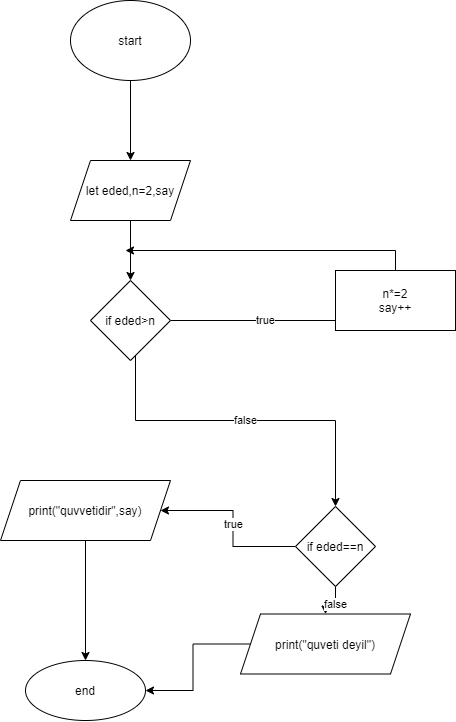

The diagram above was exported from draw.io. Its source (the exported page's mxGraphModel, read from the mxfile embedded in the PNG):
<mxGraphModel dx="3197" dy="2397" grid="1" gridSize="10" guides="1" tooltips="1" connect="1" arrows="1" fold="1" page="1" pageScale="1" pageWidth="827" pageHeight="1169" math="0" shadow="0">
  <root>
    <mxCell id="WIyWlLk6GJQsqaUBKTNV-0" />
    <mxCell id="WIyWlLk6GJQsqaUBKTNV-1" parent="WIyWlLk6GJQsqaUBKTNV-0" />
    <mxCell id="TdelhDqbUcp8vxQKPgQL-48" value="" style="edgeStyle=orthogonalEdgeStyle;rounded=0;orthogonalLoop=1;jettySize=auto;html=1;" edge="1" parent="WIyWlLk6GJQsqaUBKTNV-1" source="TdelhDqbUcp8vxQKPgQL-49" target="TdelhDqbUcp8vxQKPgQL-51">
      <mxGeometry relative="1" as="geometry" />
    </mxCell>
    <mxCell id="TdelhDqbUcp8vxQKPgQL-49" value="start" style="ellipse;whiteSpace=wrap;html=1;" vertex="1" parent="WIyWlLk6GJQsqaUBKTNV-1">
      <mxGeometry x="-715" y="-1130" width="120" height="80" as="geometry" />
    </mxCell>
    <mxCell id="TdelhDqbUcp8vxQKPgQL-50" value="" style="edgeStyle=orthogonalEdgeStyle;rounded=0;orthogonalLoop=1;jettySize=auto;html=1;" edge="1" parent="WIyWlLk6GJQsqaUBKTNV-1" source="TdelhDqbUcp8vxQKPgQL-51" target="TdelhDqbUcp8vxQKPgQL-54">
      <mxGeometry relative="1" as="geometry" />
    </mxCell>
    <mxCell id="TdelhDqbUcp8vxQKPgQL-51" value="let eded,n=2,say" style="shape=parallelogram;perimeter=parallelogramPerimeter;whiteSpace=wrap;html=1;fixedSize=1;" vertex="1" parent="WIyWlLk6GJQsqaUBKTNV-1">
      <mxGeometry x="-715" y="-970" width="120" height="60" as="geometry" />
    </mxCell>
    <mxCell id="TdelhDqbUcp8vxQKPgQL-52" value="true" style="edgeStyle=orthogonalEdgeStyle;rounded=0;orthogonalLoop=1;jettySize=auto;html=1;entryX=0;entryY=0.75;entryDx=0;entryDy=0;" edge="1" parent="WIyWlLk6GJQsqaUBKTNV-1" source="TdelhDqbUcp8vxQKPgQL-54" target="TdelhDqbUcp8vxQKPgQL-56">
      <mxGeometry relative="1" as="geometry">
        <mxPoint x="-410" y="-800" as="targetPoint" />
        <Array as="points">
          <mxPoint x="-440" y="-810" />
        </Array>
      </mxGeometry>
    </mxCell>
    <mxCell id="TdelhDqbUcp8vxQKPgQL-53" value="false" style="edgeStyle=orthogonalEdgeStyle;rounded=0;orthogonalLoop=1;jettySize=auto;html=1;" edge="1" parent="WIyWlLk6GJQsqaUBKTNV-1" source="TdelhDqbUcp8vxQKPgQL-54" target="TdelhDqbUcp8vxQKPgQL-59">
      <mxGeometry relative="1" as="geometry">
        <Array as="points">
          <mxPoint x="-650" y="-710" />
          <mxPoint x="-450" y="-710" />
        </Array>
      </mxGeometry>
    </mxCell>
    <mxCell id="TdelhDqbUcp8vxQKPgQL-54" value="if eded&amp;gt;n" style="rhombus;whiteSpace=wrap;html=1;" vertex="1" parent="WIyWlLk6GJQsqaUBKTNV-1">
      <mxGeometry x="-695" y="-850" width="80" height="80" as="geometry" />
    </mxCell>
    <mxCell id="TdelhDqbUcp8vxQKPgQL-55" style="edgeStyle=orthogonalEdgeStyle;rounded=0;orthogonalLoop=1;jettySize=auto;html=1;" edge="1" parent="WIyWlLk6GJQsqaUBKTNV-1" source="TdelhDqbUcp8vxQKPgQL-56">
      <mxGeometry relative="1" as="geometry">
        <mxPoint x="-660" y="-880" as="targetPoint" />
        <Array as="points">
          <mxPoint x="-390" y="-880" />
        </Array>
      </mxGeometry>
    </mxCell>
    <mxCell id="TdelhDqbUcp8vxQKPgQL-56" value="&lt;div&gt;n*=2&lt;/div&gt;&lt;div&gt;say++&lt;br&gt;&lt;/div&gt;" style="whiteSpace=wrap;html=1;" vertex="1" parent="WIyWlLk6GJQsqaUBKTNV-1">
      <mxGeometry x="-450" y="-860" width="120" height="60" as="geometry" />
    </mxCell>
    <mxCell id="TdelhDqbUcp8vxQKPgQL-57" value="true" style="edgeStyle=orthogonalEdgeStyle;rounded=0;orthogonalLoop=1;jettySize=auto;html=1;" edge="1" parent="WIyWlLk6GJQsqaUBKTNV-1" source="TdelhDqbUcp8vxQKPgQL-59" target="TdelhDqbUcp8vxQKPgQL-61">
      <mxGeometry relative="1" as="geometry" />
    </mxCell>
    <mxCell id="TdelhDqbUcp8vxQKPgQL-58" value="false" style="edgeStyle=orthogonalEdgeStyle;rounded=0;orthogonalLoop=1;jettySize=auto;html=1;" edge="1" parent="WIyWlLk6GJQsqaUBKTNV-1" source="TdelhDqbUcp8vxQKPgQL-59" target="TdelhDqbUcp8vxQKPgQL-65">
      <mxGeometry relative="1" as="geometry" />
    </mxCell>
    <mxCell id="TdelhDqbUcp8vxQKPgQL-59" value="if eded==n" style="rhombus;whiteSpace=wrap;html=1;" vertex="1" parent="WIyWlLk6GJQsqaUBKTNV-1">
      <mxGeometry x="-490" y="-624" width="80" height="80" as="geometry" />
    </mxCell>
    <mxCell id="TdelhDqbUcp8vxQKPgQL-60" value="" style="edgeStyle=orthogonalEdgeStyle;rounded=0;orthogonalLoop=1;jettySize=auto;html=1;" edge="1" parent="WIyWlLk6GJQsqaUBKTNV-1" source="TdelhDqbUcp8vxQKPgQL-61" target="TdelhDqbUcp8vxQKPgQL-62">
      <mxGeometry relative="1" as="geometry" />
    </mxCell>
    <mxCell id="TdelhDqbUcp8vxQKPgQL-61" value="print(&quot;quvvetidir&quot;,say)" style="shape=parallelogram;perimeter=parallelogramPerimeter;whiteSpace=wrap;html=1;fixedSize=1;" vertex="1" parent="WIyWlLk6GJQsqaUBKTNV-1">
      <mxGeometry x="-785" y="-650" width="170" height="60" as="geometry" />
    </mxCell>
    <mxCell id="TdelhDqbUcp8vxQKPgQL-62" value="end" style="ellipse;whiteSpace=wrap;html=1;" vertex="1" parent="WIyWlLk6GJQsqaUBKTNV-1">
      <mxGeometry x="-760" y="-470" width="120" height="60" as="geometry" />
    </mxCell>
    <mxCell id="TdelhDqbUcp8vxQKPgQL-64" style="edgeStyle=orthogonalEdgeStyle;rounded=0;orthogonalLoop=1;jettySize=auto;html=1;" edge="1" parent="WIyWlLk6GJQsqaUBKTNV-1" source="TdelhDqbUcp8vxQKPgQL-65" target="TdelhDqbUcp8vxQKPgQL-62">
      <mxGeometry relative="1" as="geometry" />
    </mxCell>
    <mxCell id="TdelhDqbUcp8vxQKPgQL-65" value="print(&quot;quveti deyil&quot;)" style="shape=parallelogram;perimeter=parallelogramPerimeter;whiteSpace=wrap;html=1;fixedSize=1;" vertex="1" parent="WIyWlLk6GJQsqaUBKTNV-1">
      <mxGeometry x="-545" y="-516.5" width="170" height="60" as="geometry" />
    </mxCell>
  </root>
</mxGraphModel>